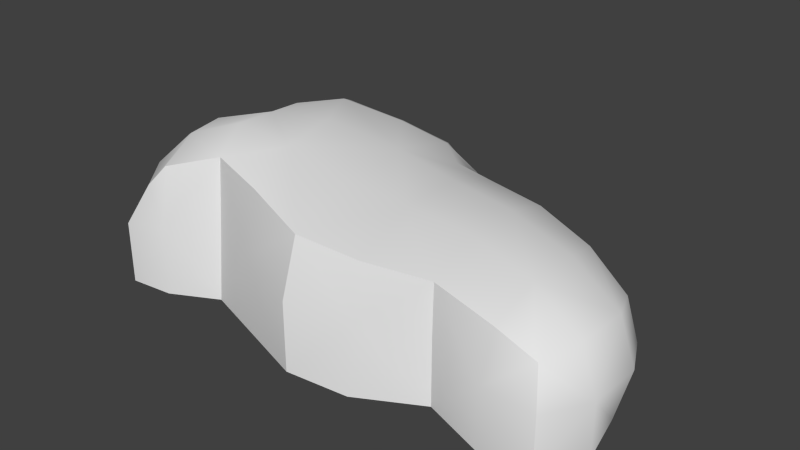 # Source: rockCut2.blend  (saved by Blender 2.70.0; exported with 4.5.12 LTS)
import bpy
from mathutils import Matrix  # noqa: F401  (used for matrix-valued properties, if any)

bpy.ops.wm.read_factory_settings(use_empty=True)
scene = bpy.context.scene
scene.name = 'Scene'

# ---- collections
col_collection_1 = bpy.data.collections.new('Collection 1'); scene.collection.children.link(col_collection_1)

# ---- world
world_world = bpy.data.worlds.new('World'); scene.world = world_world
world_world.color = (0.05088, 0.05088, 0.05088)
world_world.use_sun_shadow = False
world_world.sun_shadow_jitter_overblur = 0.0
world_world.cycles.sampling_method = 'MANUAL'
world_world.cycles.sample_map_resolution = 256

# ---- meshes
me_cube_001 = bpy.data.meshes.new('Cube.001')
me_cube_001.from_pydata([(-0.04302, -0.7939, 0.04154), (1.871, -0.754, -0.07296), (-2.102, -0.6616, 0.1931), (-4.311, 1.108, 0.1338), (-3.817, -0.7043, 0.1338), (-3.845, 1.822, 0.3446), (-1.036, -1.025, 0.07943), (2.629, -0.6885, -0.1588), (-0.1033, -0.5913, 0.8227), (1.871, -0.754, -1.0), (1.871, -0.4882, 0.6223), (-0.04302, -0.9241, -1.0), (0.914, -0.4077, 0.01292), (-3.081, -0.2134, 0.254), (-3.765, 1.384, 0.2919), (-2.102, -0.6616, -1.0), (-2.162, -0.3641, 1.088), (-4.509, -0.779, -0.02435), (-5.099, 0.8052, -0.02435), (-4.311, 1.108, -1.0), (-3.817, -0.7043, -1.0), (-4.27, 0.8973, 1.191), (-3.859, -0.4933, 0.9841), (-3.9, 2.68, 0.3067), (-3.637, 1.953, 1.277), (-3.845, 1.822, -1.0), (-1.036, -1.025, -1.0), (2.629, -0.6885, -1.0), (-1.106, -0.6753, 0.889), (2.457, -0.4392, 0.353), (0.8782, -0.3405, 0.7726), (0.914, -0.4077, -1.0), (-3.081, -0.3282, -1.0), (-3.765, 1.384, -1.0), (-3.127, -0.09556, 1.195), (-3.505, 1.292, 1.367), (-4.509, -0.779, -1.0), (-5.099, 0.8052, -1.0), (-4.232, -0.5408, 0.5997), (-4.759, 0.7152, 0.8598), (-3.9, 2.68, -1.0), (-3.687, 2.708, 0.9738)], [], [(0, 12, 30, 8), (0, 8, 28, 6), (0, 6, 26, 11), (0, 11, 31, 12), (1, 7, 29, 10), (1, 10, 30, 12), (1, 12, 31, 9), (1, 9, 27, 7), (2, 15, 26, 6), (2, 6, 28, 16), (2, 16, 34, 13), (2, 13, 32, 15), (3, 21, 35, 14), (3, 14, 33, 19), (3, 19, 37, 18), (3, 18, 39, 21), (4, 20, 32, 13), (4, 13, 34, 22), (4, 22, 38, 17), (4, 17, 36, 20), (5, 25, 33, 14), (5, 14, 35, 24), (5, 24, 41, 23), (5, 23, 40, 25)])
me_cube_001.polygons.foreach_set('use_smooth', [True] * 24)
_k = set([(6, 26), (6, 28), (12, 30), (12, 31), (13, 32), (13, 34), (14, 33), (14, 35)])
me_cube_001.attributes.new('sharp_edge', 'BOOLEAN', 'EDGE').data.foreach_set('value', [ (min(e.vertices), max(e.vertices)) in _k for e in me_cube_001.edges])
_uv = me_cube_001.uv_layers.new(name='UVMap')
_uv.uv.foreach_set('vector', [0.1787, 0.1839, 0.3595, 0.1846, 0.3539, 0.3181, 0.1766, 0.3256, 0.1787, 0.1839, 0.1766, 0.3256, 0.00116, 0.3454, 0.0001885, 0.1905, 0.1787, 0.1839, 0.0001885, 0.1905, 0.0001885, 0.001594, 0.1749, 0.0001885, 0.1787, 0.1839, 0.1749, 0.0001885, 0.3651, 0.00739, 0.3595, 0.1846, 0.5338, 0.1605, 0.6653, 0.1484, 0.6367, 0.2498, 0.5291, 0.2887, 0.5338, 0.1605, 0.5291, 0.2887, 0.3539, 0.3181, 0.3595, 0.1846, 0.5338, 0.1605, 0.3595, 0.1846, 0.3532, 0.005471, 0.5329, 0.0009348, 0.5338, 0.1605, 0.5329, 0.0009348, 0.6659, 0.00148, 0.6653, 0.1484, 0.2189, 0.5685, 0.2373, 0.3613, 0.4332, 0.3791, 0.4162, 0.5669, 0.2189, 0.5685, 0.4162, 0.5669, 0.3717, 0.7153, 0.1764, 0.7277, 0.2189, 0.5685, 0.1764, 0.7277, 0.0001885, 0.7277, 0.03079, 0.5646, 0.2189, 0.5685, 0.03079, 0.5646, 0.05674, 0.3458, 0.2373, 0.3613, 0.5753, 0.5444, 0.584, 0.7327, 0.4336, 0.7616, 0.4682, 0.5711, 0.5753, 0.5444, 0.4682, 0.5711, 0.4691, 0.3458, 0.5756, 0.3461, 0.5753, 0.5444, 0.5756, 0.3461, 0.723, 0.3461, 0.723, 0.5163, 0.5753, 0.5444, 0.723, 0.5163, 0.6748, 0.6751, 0.584, 0.7327, 0.8469, 0.5422, 0.8451, 0.3458, 0.9913, 0.3458, 0.9998, 0.5674, 0.8469, 0.5422, 0.9998, 0.5674, 0.9991, 0.7341, 0.8536, 0.6944, 0.8469, 0.5422, 0.8536, 0.6944, 0.7814, 0.6326, 0.7257, 0.5183, 0.8469, 0.5422, 0.7257, 0.5183, 0.7233, 0.3475, 0.8451, 0.3458, 0.1988, 0.8794, 0.4332, 0.8794, 0.4332, 0.9573, 0.2074, 0.9573, 0.1988, 0.8794, 0.2074, 0.9573, 0.01494, 0.9797, 0.03154, 0.862, 0.1988, 0.8794, 0.03154, 0.862, 0.08153, 0.7281, 0.2044, 0.7295, 0.1988, 0.8794, 0.2044, 0.7295, 0.4329, 0.729, 0.4332, 0.8794])
me_cube_001.use_remesh_preserve_volume = False
me_cube_001.use_remesh_preserve_attributes = False
me_cube_001.use_mirror_vertex_groups = False
me_cube_001.update()
me_cube = bpy.data.meshes.new('Cube')
me_cube.from_pydata([(-0.2443, 2.406, 0.7954), (2.991, 0.0, -0.1875), (0.03683, 2.903, -0.2462), (-0.2842, 0.5773, 1.083), (1.426, 2.594, -0.3607), (1.87, 0.3092, 0.8541), (-1.566, 3.084, 0.7954), (-2.343, 0.5284, 1.386), (2.645, 1.611, -0.3313), (1.647, 1.983, 0.5664), (-4.786, -0.2413, -0.07706), (-3.983, 0.1397, 1.268), (-3.44, 3.113, 0.1931), (-1.994, 3.712, -0.1023), (-3.012, 2.347, 1.386), (-0.953, 3.297, -0.2462), (-1.315, 0.5445, 1.159), (-0.953, 3.297, -1.0), (1.481, 2.441, 0.1907), (1.814, 1.259, 0.7822), (2.986, 0.9027, -0.2234), (2.711, 0.07731, 0.4792), (2.629, -0.6885, -0.1588), (2.991, 0.0, -1.0), (-0.1033, -0.5913, 0.8227), (-0.3948, 1.7, 1.011), (1.871, -0.4882, 0.6223), (2.396, 1.704, -1.024), (-0.5497, 2.97, -0.2462), (0.7708, 0.5309, 1.026), (-3.266, 0.4274, 1.508), (-2.631, 1.578, 1.386), (-2.162, -0.3641, 1.088), (2.086, 2.162, -0.4106), (-0.03345, 2.779, -1.024), (-0.03345, 2.779, 0.3911), (1.481, 2.441, -1.024), (0.7232, 2.857, -0.2748), (-1.021, 2.601, 0.7954), (0.6754, 2.275, 0.7381), (2.396, 1.704, 0.2274), (-4.509, -0.779, -0.02435), (-4.443, -0.1461, 0.7656), (-5.099, 0.8052, -0.02435), (-4.786, -0.2413, -1.0), (-4.27, 0.8973, 1.191), (-3.859, -0.4933, 0.9841), (-2.72, 3.507, 0.04346), (-1.369, 3.63, -0.2102), (-3.9, 2.68, 0.3067), (-3.44, 3.113, -1.0), (-3.333, 2.956, 1.088), (-1.887, 3.555, 0.5709), (-1.994, 3.712, -1.0), (-2.234, 2.793, 1.087), (-1.106, 3.244, 0.3911), (-3.637, 1.953, 1.277), (2.792, 0.8431, -1.024), (2.629, -0.6885, -1.0), (-1.106, -0.6753, 0.889), (-1.571, 1.946, 1.086), (2.693, 0.9918, 0.4163), (2.457, -0.4392, 0.353), (0.6753, 1.548, 0.9539), (0.8782, -0.3405, 0.7726), (-3.127, -0.09556, 1.195), (-3.505, 1.292, 1.367), (-0.8434, 2.858, -1.024), (2.015, 2.116, -1.024), (-0.6677, 2.878, 0.3911), (2.015, 2.116, 0.01734), (0.7112, 2.712, 0.341), (0.7112, 2.712, -1.024), (-4.509, -0.779, -1.0), (-5.099, 0.8052, -1.0), (-4.232, -0.5408, 0.5997), (-4.759, 0.7152, 0.8598), (-2.72, 3.507, -1.0), (-2.598, 3.328, 0.8261), (-3.9, 2.68, -1.0), (-3.687, 2.708, 0.9738), (-1.369, 3.63, -1.0), (-1.437, 3.514, 0.2845)], [], [(0, 38, 60, 25), (0, 25, 63, 39), (0, 39, 71, 35), (0, 35, 69, 38), (1, 20, 61, 21), (1, 21, 62, 22), (1, 22, 58, 23), (1, 23, 57, 20), (2, 28, 69, 35), (2, 35, 71, 37), (2, 37, 72, 34), (2, 34, 67, 28), (3, 24, 64, 29), (3, 29, 63, 25), (3, 25, 60, 16), (3, 16, 59, 24), (4, 37, 71, 18), (4, 18, 70, 33), (4, 33, 68, 36), (4, 36, 72, 37), (5, 26, 62, 21), (5, 21, 61, 19), (5, 19, 63, 29), (5, 29, 64, 26), (6, 54, 60, 38), (6, 38, 69, 55), (6, 55, 82, 52), (6, 52, 78, 54), (7, 32, 59, 16), (7, 16, 60, 31), (7, 31, 66, 30), (7, 30, 65, 32), (8, 40, 61, 20), (8, 20, 57, 27), (8, 27, 68, 33), (8, 33, 70, 40), (9, 39, 63, 19), (9, 19, 61, 40), (9, 40, 70, 18), (9, 18, 71, 39), (10, 41, 75, 42), (10, 42, 76, 43), (10, 43, 74, 44), (10, 44, 73, 41), (11, 46, 65, 30), (11, 30, 66, 45), (11, 45, 76, 42), (11, 42, 75, 46), (12, 51, 78, 47), (12, 47, 77, 50), (12, 50, 79, 49), (12, 49, 80, 51), (13, 53, 77, 47), (13, 47, 78, 52), (13, 52, 82, 48), (13, 48, 81, 53), (14, 56, 66, 31), (14, 31, 60, 54), (14, 54, 78, 51), (14, 51, 80, 56), (15, 55, 69, 28), (15, 28, 67, 17), (15, 17, 81, 48), (15, 48, 82, 55)])
me_cube.polygons.foreach_set('use_smooth', [True] * 64)
_uv = me_cube.uv_layers.new(name='UVMap')
_uv.uv.foreach_set('vector', [0.6116, 0.3529, 0.5422, 0.3755, 0.4895, 0.3128, 0.5936, 0.2888, 0.6116, 0.3529, 0.5936, 0.2888, 0.6845, 0.2739, 0.6875, 0.3351, 0.6116, 0.3529, 0.6875, 0.3351, 0.7001, 0.38, 0.6395, 0.3972, 0.6116, 0.3529, 0.6395, 0.3972, 0.5824, 0.4172, 0.5422, 0.3755, 0.915, 0.2003, 0.8919, 0.2631, 0.8439, 0.2507, 0.8624, 0.1902, 0.915, 0.2003, 0.8624, 0.1902, 0.8705, 0.1426, 0.924, 0.136, 0.915, 0.2003, 0.924, 0.136, 0.9999, 0.1545, 0.9804, 0.2239, 0.915, 0.2003, 0.9804, 0.2239, 0.9502, 0.2965, 0.8919, 0.2631, 0.6667, 0.4505, 0.6143, 0.4743, 0.5824, 0.4172, 0.6395, 0.3972, 0.6667, 0.4505, 0.6395, 0.3972, 0.7001, 0.38, 0.7222, 0.4258, 0.6667, 0.4505, 0.7222, 0.4258, 0.7575, 0.4839, 0.6961, 0.5175, 0.6667, 0.4505, 0.6961, 0.5175, 0.6299, 0.5542, 0.6143, 0.4743, 0.6035, 0.1878, 0.6279, 0.07678, 0.7196, 0.1089, 0.6971, 0.1891, 0.6035, 0.1878, 0.6971, 0.1891, 0.6845, 0.2739, 0.5936, 0.2888, 0.6035, 0.1878, 0.5936, 0.2888, 0.4895, 0.3128, 0.5082, 0.1837, 0.6035, 0.1878, 0.5082, 0.1837, 0.5313, 0.06558, 0.6279, 0.07678, 0.778, 0.4, 0.7222, 0.4258, 0.7001, 0.38, 0.7601, 0.3587, 0.778, 0.4, 0.7601, 0.3587, 0.8052, 0.3399, 0.8296, 0.3635, 0.778, 0.4, 0.8296, 0.3635, 0.8642, 0.4032, 0.8212, 0.4411, 0.778, 0.4, 0.8212, 0.4411, 0.7575, 0.4839, 0.7222, 0.4258, 0.7908, 0.1858, 0.8167, 0.1168, 0.8705, 0.1426, 0.8624, 0.1902, 0.7908, 0.1858, 0.8624, 0.1902, 0.8439, 0.2507, 0.7749, 0.2571, 0.7908, 0.1858, 0.7749, 0.2571, 0.6845, 0.2739, 0.6971, 0.1891, 0.7908, 0.1858, 0.6971, 0.1891, 0.7196, 0.1089, 0.8167, 0.1168, 0.4919, 0.4147, 0.4333, 0.3864, 0.4895, 0.3128, 0.5422, 0.3755, 0.4919, 0.4147, 0.5422, 0.3755, 0.5824, 0.4172, 0.5365, 0.4445, 0.4919, 0.4147, 0.5365, 0.4445, 0.5079, 0.4684, 0.4673, 0.4564, 0.4919, 0.4147, 0.4673, 0.4564, 0.4096, 0.4383, 0.4333, 0.3864, 0.4106, 0.1856, 0.4281, 0.09715, 0.5313, 0.06558, 0.5082, 0.1837, 0.4106, 0.1856, 0.5082, 0.1837, 0.4895, 0.3128, 0.3891, 0.2825, 0.4106, 0.1856, 0.3891, 0.2825, 0.3062, 0.2634, 0.3261, 0.1833, 0.4106, 0.1856, 0.3261, 0.1833, 0.3357, 0.126, 0.4281, 0.09715, 0.8665, 0.3152, 0.8239, 0.301, 0.8439, 0.2507, 0.8919, 0.2631, 0.8665, 0.3152, 0.8919, 0.2631, 0.9502, 0.2965, 0.9005, 0.3668, 0.8665, 0.3152, 0.9005, 0.3668, 0.8642, 0.4032, 0.8296, 0.3635, 0.8665, 0.3152, 0.8296, 0.3635, 0.8052, 0.3399, 0.8239, 0.301, 0.763, 0.313, 0.6875, 0.3351, 0.6845, 0.2739, 0.7749, 0.2571, 0.763, 0.313, 0.7749, 0.2571, 0.8439, 0.2507, 0.8239, 0.301, 0.763, 0.313, 0.8239, 0.301, 0.8052, 0.3399, 0.7601, 0.3587, 0.763, 0.313, 0.7601, 0.3587, 0.7001, 0.38, 0.6875, 0.3351, 0.123, 0.08966, 0.1528, 0.04039, 0.2101, 0.07915, 0.2013, 0.1232, 0.123, 0.08966, 0.2013, 0.1232, 0.1743, 0.206, 0.08521, 0.1863, 0.123, 0.08966, 0.08521, 0.1863, 7.738e-05, 0.1475, 0.04378, 0.05246, 0.123, 0.08966, 0.04378, 0.05246, 0.06867, 7.738e-05, 0.1528, 0.04039, 0.2592, 0.157, 0.2607, 0.09138, 0.3357, 0.126, 0.3261, 0.1833, 0.2592, 0.157, 0.3261, 0.1833, 0.3062, 0.2634, 0.2302, 0.2271, 0.2592, 0.157, 0.2302, 0.2271, 0.1743, 0.206, 0.2013, 0.1232, 0.2592, 0.157, 0.2013, 0.1232, 0.2101, 0.07915, 0.2607, 0.09138, 0.3342, 0.4873, 0.3482, 0.411, 0.4096, 0.4383, 0.4049, 0.5041, 0.3342, 0.4873, 0.4049, 0.5041, 0.4091, 0.5989, 0.3288, 0.5989, 0.3342, 0.4873, 0.3288, 0.5989, 0.2673, 0.5947, 0.278, 0.4679, 0.3342, 0.4873, 0.278, 0.4679, 0.3079, 0.4066, 0.3482, 0.411, 0.4688, 0.5115, 0.4817, 0.5907, 0.4091, 0.5989, 0.4049, 0.5041, 0.4688, 0.5115, 0.4049, 0.5041, 0.4096, 0.4383, 0.4673, 0.4564, 0.4688, 0.5115, 0.4673, 0.4564, 0.5079, 0.4684, 0.5222, 0.5089, 0.4688, 0.5115, 0.5222, 0.5089, 0.5406, 0.5774, 0.4817, 0.5907, 0.3625, 0.3522, 0.3002, 0.3282, 0.3062, 0.2634, 0.3891, 0.2825, 0.3625, 0.3522, 0.3891, 0.2825, 0.4895, 0.3128, 0.4333, 0.3864, 0.3625, 0.3522, 0.4333, 0.3864, 0.4096, 0.4383, 0.3482, 0.411, 0.3625, 0.3522, 0.3482, 0.411, 0.3079, 0.4066, 0.3002, 0.3282, 0.5689, 0.4953, 0.5365, 0.4445, 0.5824, 0.4172, 0.6143, 0.4743, 0.5689, 0.4953, 0.6143, 0.4743, 0.6299, 0.5542, 0.5885, 0.5635, 0.5689, 0.4953, 0.5885, 0.5635, 0.5406, 0.5774, 0.5222, 0.5089, 0.5689, 0.4953, 0.5222, 0.5089, 0.5079, 0.4684, 0.5365, 0.4445])
me_cube.use_remesh_preserve_volume = False
me_cube.use_remesh_preserve_attributes = False
me_cube.use_mirror_vertex_groups = False
me_cube.update()

# ---- objects
ob_cube_001 = bpy.data.objects.new('Cube.001', me_cube_001)
ob_cube = bpy.data.objects.new('Cube', me_cube)

# ---- transforms, parenting, visibility, modifiers, constraints
ob_cube_001.location = (0.8321, -0.3373, 1.0)
ob_cube_001.lineart.crease_threshold = 0.0
_m = ob_cube_001.modifiers.new('EdgeSplit', 'EDGE_SPLIT')
_m.split_angle = 0.3665
_m.use_edge_angle = False
ob_cube.location = (0.8321, -0.3373, 1.0)
ob_cube.lineart.crease_threshold = 0.0

# ---- collection membership
col_collection_1.objects.link(ob_cube_001)
col_collection_1.objects.link(ob_cube)

# ---- scene / render settings (as saved in the file)
scene.frame_start = 1; scene.frame_end = 250; scene.frame_set(1)
scene.render.engine = 'BLENDER_EEVEE_NEXT'
scene.render.resolution_percentage = 50
scene.render.dither_intensity = 0.0
scene.cycles.use_denoising = False
scene.cycles.samples = 10
scene.cycles.sampling_pattern = 'TABULATED_SOBOL'
scene.cycles.light_sampling_threshold = 0.0
scene.cycles.use_adaptive_sampling = False
scene.cycles.use_light_tree = False
scene.cycles.blur_glossy = 0.0
scene.cycles.volume_bounces = 1
scene.cycles.pixel_filter_type = 'GAUSSIAN'
scene.cycles.sample_clamp_indirect = 0.0
scene.view_settings.view_transform = 'Standard'
bpy.context.view_layer.update()

# ---- added for rendering (the .blend has no active camera and no usable light): camera, sun
cam_auto = bpy.data.cameras.new('AutoCamera')
cam_auto.lens = 50.0
cam_auto.sensor_width = 36.0
cam_auto.clip_end = 1000.0
ob_auto_camera = bpy.data.objects.new('AutoCamera', cam_auto)
scene.collection.objects.link(ob_auto_camera)
ob_auto_camera.location = (8.76276, -9.77553, 8.42978)
ob_auto_camera.rotation_euler = (1.09748, -7.21219e-08, 0.694738)
scene.camera = ob_auto_camera
light_auto_sun = bpy.data.lights.new('AutoSun', 'SUN')
light_auto_sun.energy = 3.0
light_auto_sun.angle = 0.0523599
ob_auto_sun = bpy.data.objects.new('AutoSun', light_auto_sun)
scene.collection.objects.link(ob_auto_sun)
ob_auto_sun.rotation_euler = (0.872665, 0.174533, 0.523599)
bpy.context.view_layer.update()
